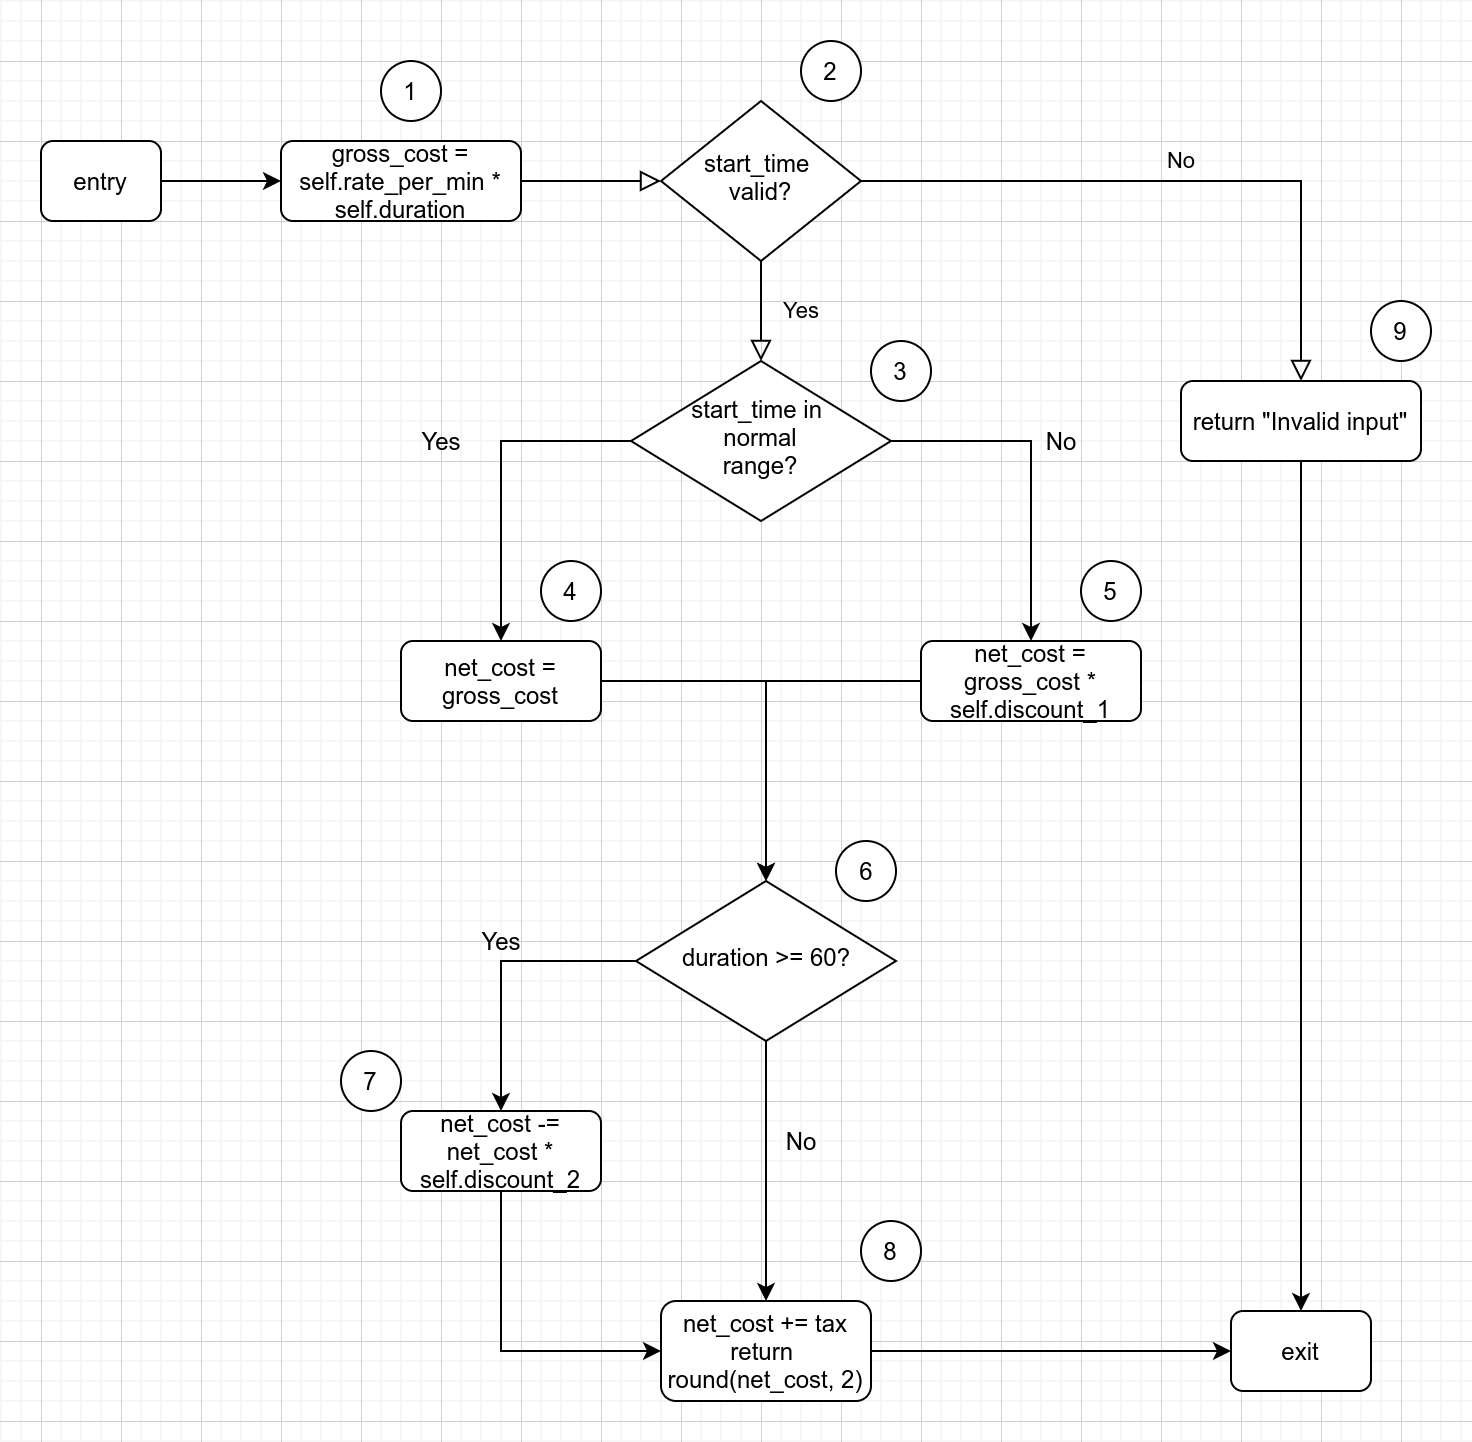

The diagram above was exported from draw.io. Its source (the exported page's mxGraphModel, read from the mxfile embedded in the PNG):
<mxGraphModel dx="1248" dy="629" grid="1" gridSize="10" guides="1" tooltips="1" connect="1" arrows="1" fold="1" page="1" pageScale="1" pageWidth="827" pageHeight="1169" math="0" shadow="0">
  <root>
    <mxCell id="WIyWlLk6GJQsqaUBKTNV-0" />
    <mxCell id="WIyWlLk6GJQsqaUBKTNV-1" parent="WIyWlLk6GJQsqaUBKTNV-0" />
    <mxCell id="WIyWlLk6GJQsqaUBKTNV-2" value="" style="rounded=0;html=1;jettySize=auto;orthogonalLoop=1;fontSize=11;endArrow=block;endFill=0;endSize=8;strokeWidth=1;shadow=0;labelBackgroundColor=none;edgeStyle=orthogonalEdgeStyle;" parent="WIyWlLk6GJQsqaUBKTNV-1" source="WIyWlLk6GJQsqaUBKTNV-3" target="WIyWlLk6GJQsqaUBKTNV-6" edge="1">
      <mxGeometry relative="1" as="geometry" />
    </mxCell>
    <mxCell id="WIyWlLk6GJQsqaUBKTNV-3" value="gross_cost = self.rate_per_min * self.duration" style="rounded=1;whiteSpace=wrap;html=1;fontSize=12;glass=0;strokeWidth=1;shadow=0;" parent="WIyWlLk6GJQsqaUBKTNV-1" vertex="1">
      <mxGeometry x="160" y="80" width="120" height="40" as="geometry" />
    </mxCell>
    <mxCell id="WIyWlLk6GJQsqaUBKTNV-4" value="Yes" style="rounded=0;html=1;jettySize=auto;orthogonalLoop=1;fontSize=11;endArrow=block;endFill=0;endSize=8;strokeWidth=1;shadow=0;labelBackgroundColor=none;edgeStyle=orthogonalEdgeStyle;" parent="WIyWlLk6GJQsqaUBKTNV-1" source="WIyWlLk6GJQsqaUBKTNV-6" target="WIyWlLk6GJQsqaUBKTNV-10" edge="1">
      <mxGeometry y="20" relative="1" as="geometry">
        <mxPoint as="offset" />
      </mxGeometry>
    </mxCell>
    <mxCell id="WIyWlLk6GJQsqaUBKTNV-5" value="No" style="edgeStyle=orthogonalEdgeStyle;rounded=0;html=1;jettySize=auto;orthogonalLoop=1;fontSize=11;endArrow=block;endFill=0;endSize=8;strokeWidth=1;shadow=0;labelBackgroundColor=none;" parent="WIyWlLk6GJQsqaUBKTNV-1" source="WIyWlLk6GJQsqaUBKTNV-6" target="WIyWlLk6GJQsqaUBKTNV-7" edge="1">
      <mxGeometry y="10" relative="1" as="geometry">
        <mxPoint as="offset" />
      </mxGeometry>
    </mxCell>
    <mxCell id="WIyWlLk6GJQsqaUBKTNV-6" value="start_time &lt;br&gt;valid?" style="rhombus;whiteSpace=wrap;html=1;shadow=0;fontFamily=Helvetica;fontSize=12;align=center;strokeWidth=1;spacing=6;spacingTop=-4;" parent="WIyWlLk6GJQsqaUBKTNV-1" vertex="1">
      <mxGeometry x="350" y="60" width="100" height="80" as="geometry" />
    </mxCell>
    <mxCell id="qqxjwCh8u01694hWbz4b-27" style="edgeStyle=orthogonalEdgeStyle;rounded=0;orthogonalLoop=1;jettySize=auto;html=1;entryX=0.5;entryY=0;entryDx=0;entryDy=0;" edge="1" parent="WIyWlLk6GJQsqaUBKTNV-1" source="WIyWlLk6GJQsqaUBKTNV-7" target="qqxjwCh8u01694hWbz4b-21">
      <mxGeometry relative="1" as="geometry" />
    </mxCell>
    <mxCell id="WIyWlLk6GJQsqaUBKTNV-7" value="return &quot;Invalid input&quot;" style="rounded=1;whiteSpace=wrap;html=1;fontSize=12;glass=0;strokeWidth=1;shadow=0;" parent="WIyWlLk6GJQsqaUBKTNV-1" vertex="1">
      <mxGeometry x="610" y="200" width="120" height="40" as="geometry" />
    </mxCell>
    <mxCell id="qqxjwCh8u01694hWbz4b-8" style="edgeStyle=orthogonalEdgeStyle;rounded=0;orthogonalLoop=1;jettySize=auto;html=1;" edge="1" parent="WIyWlLk6GJQsqaUBKTNV-1" source="WIyWlLk6GJQsqaUBKTNV-10" target="WIyWlLk6GJQsqaUBKTNV-11">
      <mxGeometry relative="1" as="geometry" />
    </mxCell>
    <mxCell id="qqxjwCh8u01694hWbz4b-10" style="edgeStyle=orthogonalEdgeStyle;rounded=0;orthogonalLoop=1;jettySize=auto;html=1;entryX=0.5;entryY=0;entryDx=0;entryDy=0;" edge="1" parent="WIyWlLk6GJQsqaUBKTNV-1" source="WIyWlLk6GJQsqaUBKTNV-10" target="WIyWlLk6GJQsqaUBKTNV-12">
      <mxGeometry relative="1" as="geometry" />
    </mxCell>
    <mxCell id="WIyWlLk6GJQsqaUBKTNV-10" value="start_time in &lt;br&gt;normal&lt;br&gt;range?" style="rhombus;whiteSpace=wrap;html=1;shadow=0;fontFamily=Helvetica;fontSize=12;align=center;strokeWidth=1;spacing=6;spacingTop=-4;" parent="WIyWlLk6GJQsqaUBKTNV-1" vertex="1">
      <mxGeometry x="335" y="190" width="130" height="80" as="geometry" />
    </mxCell>
    <mxCell id="qqxjwCh8u01694hWbz4b-33" style="edgeStyle=orthogonalEdgeStyle;rounded=0;orthogonalLoop=1;jettySize=auto;html=1;" edge="1" parent="WIyWlLk6GJQsqaUBKTNV-1" source="WIyWlLk6GJQsqaUBKTNV-11" target="qqxjwCh8u01694hWbz4b-11">
      <mxGeometry relative="1" as="geometry" />
    </mxCell>
    <mxCell id="WIyWlLk6GJQsqaUBKTNV-11" value="net_cost = gross_cost" style="rounded=1;whiteSpace=wrap;html=1;fontSize=12;glass=0;strokeWidth=1;shadow=0;" parent="WIyWlLk6GJQsqaUBKTNV-1" vertex="1">
      <mxGeometry x="220" y="330" width="100" height="40" as="geometry" />
    </mxCell>
    <mxCell id="qqxjwCh8u01694hWbz4b-34" style="edgeStyle=orthogonalEdgeStyle;rounded=0;orthogonalLoop=1;jettySize=auto;html=1;entryX=0.5;entryY=0;entryDx=0;entryDy=0;" edge="1" parent="WIyWlLk6GJQsqaUBKTNV-1" source="WIyWlLk6GJQsqaUBKTNV-12" target="qqxjwCh8u01694hWbz4b-11">
      <mxGeometry relative="1" as="geometry" />
    </mxCell>
    <mxCell id="WIyWlLk6GJQsqaUBKTNV-12" value="net_cost = gross_cost * self.discount_1" style="rounded=1;whiteSpace=wrap;html=1;fontSize=12;glass=0;strokeWidth=1;shadow=0;" parent="WIyWlLk6GJQsqaUBKTNV-1" vertex="1">
      <mxGeometry x="480" y="330" width="110" height="40" as="geometry" />
    </mxCell>
    <mxCell id="qqxjwCh8u01694hWbz4b-2" style="edgeStyle=orthogonalEdgeStyle;rounded=0;orthogonalLoop=1;jettySize=auto;html=1;exitX=1;exitY=0.5;exitDx=0;exitDy=0;entryX=0;entryY=0.5;entryDx=0;entryDy=0;" edge="1" parent="WIyWlLk6GJQsqaUBKTNV-1" source="qqxjwCh8u01694hWbz4b-0" target="WIyWlLk6GJQsqaUBKTNV-3">
      <mxGeometry relative="1" as="geometry" />
    </mxCell>
    <mxCell id="qqxjwCh8u01694hWbz4b-0" value="entry" style="rounded=1;whiteSpace=wrap;html=1;" vertex="1" parent="WIyWlLk6GJQsqaUBKTNV-1">
      <mxGeometry x="40" y="80" width="60" height="40" as="geometry" />
    </mxCell>
    <mxCell id="qqxjwCh8u01694hWbz4b-9" value="Yes" style="text;html=1;align=center;verticalAlign=middle;resizable=0;points=[];autosize=1;strokeColor=none;fillColor=none;" vertex="1" parent="WIyWlLk6GJQsqaUBKTNV-1">
      <mxGeometry x="220" y="220" width="40" height="20" as="geometry" />
    </mxCell>
    <mxCell id="qqxjwCh8u01694hWbz4b-15" style="edgeStyle=orthogonalEdgeStyle;rounded=0;orthogonalLoop=1;jettySize=auto;html=1;entryX=0.5;entryY=0;entryDx=0;entryDy=0;" edge="1" parent="WIyWlLk6GJQsqaUBKTNV-1" source="qqxjwCh8u01694hWbz4b-11" target="qqxjwCh8u01694hWbz4b-14">
      <mxGeometry relative="1" as="geometry" />
    </mxCell>
    <mxCell id="qqxjwCh8u01694hWbz4b-30" style="edgeStyle=orthogonalEdgeStyle;rounded=0;orthogonalLoop=1;jettySize=auto;html=1;" edge="1" parent="WIyWlLk6GJQsqaUBKTNV-1" source="qqxjwCh8u01694hWbz4b-11" target="qqxjwCh8u01694hWbz4b-17">
      <mxGeometry relative="1" as="geometry" />
    </mxCell>
    <mxCell id="qqxjwCh8u01694hWbz4b-11" value="duration &amp;gt;= 60?" style="rhombus;whiteSpace=wrap;html=1;shadow=0;fontFamily=Helvetica;fontSize=12;align=center;strokeWidth=1;spacing=6;spacingTop=-4;" vertex="1" parent="WIyWlLk6GJQsqaUBKTNV-1">
      <mxGeometry x="337.5" y="450" width="130" height="80" as="geometry" />
    </mxCell>
    <mxCell id="qqxjwCh8u01694hWbz4b-29" style="edgeStyle=orthogonalEdgeStyle;rounded=0;orthogonalLoop=1;jettySize=auto;html=1;exitX=0.5;exitY=1;exitDx=0;exitDy=0;entryX=0;entryY=0.5;entryDx=0;entryDy=0;" edge="1" parent="WIyWlLk6GJQsqaUBKTNV-1" source="qqxjwCh8u01694hWbz4b-14" target="qqxjwCh8u01694hWbz4b-17">
      <mxGeometry relative="1" as="geometry" />
    </mxCell>
    <mxCell id="qqxjwCh8u01694hWbz4b-14" value="net_cost -= net_cost * self.discount_2" style="rounded=1;whiteSpace=wrap;html=1;fontSize=12;glass=0;strokeWidth=1;shadow=0;" vertex="1" parent="WIyWlLk6GJQsqaUBKTNV-1">
      <mxGeometry x="220" y="565" width="100" height="40" as="geometry" />
    </mxCell>
    <mxCell id="qqxjwCh8u01694hWbz4b-32" style="edgeStyle=orthogonalEdgeStyle;rounded=0;orthogonalLoop=1;jettySize=auto;html=1;entryX=0;entryY=0.5;entryDx=0;entryDy=0;" edge="1" parent="WIyWlLk6GJQsqaUBKTNV-1" source="qqxjwCh8u01694hWbz4b-17" target="qqxjwCh8u01694hWbz4b-21">
      <mxGeometry relative="1" as="geometry" />
    </mxCell>
    <mxCell id="qqxjwCh8u01694hWbz4b-17" value="net_cost += tax&lt;br&gt;return&amp;nbsp;&lt;br&gt;round(net_cost, 2)" style="rounded=1;whiteSpace=wrap;html=1;" vertex="1" parent="WIyWlLk6GJQsqaUBKTNV-1">
      <mxGeometry x="350" y="660" width="105" height="50" as="geometry" />
    </mxCell>
    <mxCell id="qqxjwCh8u01694hWbz4b-21" value="exit" style="rounded=1;whiteSpace=wrap;html=1;" vertex="1" parent="WIyWlLk6GJQsqaUBKTNV-1">
      <mxGeometry x="635" y="665" width="70" height="40" as="geometry" />
    </mxCell>
    <mxCell id="qqxjwCh8u01694hWbz4b-31" value="No" style="text;html=1;align=center;verticalAlign=middle;resizable=0;points=[];autosize=1;strokeColor=none;fillColor=none;" vertex="1" parent="WIyWlLk6GJQsqaUBKTNV-1">
      <mxGeometry x="535" y="220" width="30" height="20" as="geometry" />
    </mxCell>
    <mxCell id="qqxjwCh8u01694hWbz4b-35" value="Yes" style="text;html=1;align=center;verticalAlign=middle;resizable=0;points=[];autosize=1;strokeColor=none;fillColor=none;" vertex="1" parent="WIyWlLk6GJQsqaUBKTNV-1">
      <mxGeometry x="250" y="470" width="40" height="20" as="geometry" />
    </mxCell>
    <mxCell id="qqxjwCh8u01694hWbz4b-36" value="No" style="text;html=1;align=center;verticalAlign=middle;resizable=0;points=[];autosize=1;strokeColor=none;fillColor=none;" vertex="1" parent="WIyWlLk6GJQsqaUBKTNV-1">
      <mxGeometry x="405" y="570" width="30" height="20" as="geometry" />
    </mxCell>
    <mxCell id="qqxjwCh8u01694hWbz4b-43" value="2" style="ellipse;whiteSpace=wrap;html=1;" vertex="1" parent="WIyWlLk6GJQsqaUBKTNV-1">
      <mxGeometry x="420" y="30" width="30" height="30" as="geometry" />
    </mxCell>
    <mxCell id="qqxjwCh8u01694hWbz4b-46" value="3" style="ellipse;whiteSpace=wrap;html=1;" vertex="1" parent="WIyWlLk6GJQsqaUBKTNV-1">
      <mxGeometry x="455" y="180" width="30" height="30" as="geometry" />
    </mxCell>
    <mxCell id="qqxjwCh8u01694hWbz4b-47" value="4" style="ellipse;whiteSpace=wrap;html=1;" vertex="1" parent="WIyWlLk6GJQsqaUBKTNV-1">
      <mxGeometry x="290" y="290" width="30" height="30" as="geometry" />
    </mxCell>
    <mxCell id="qqxjwCh8u01694hWbz4b-48" value="5" style="ellipse;whiteSpace=wrap;html=1;" vertex="1" parent="WIyWlLk6GJQsqaUBKTNV-1">
      <mxGeometry x="560" y="290" width="30" height="30" as="geometry" />
    </mxCell>
    <mxCell id="qqxjwCh8u01694hWbz4b-49" value="6" style="ellipse;whiteSpace=wrap;html=1;" vertex="1" parent="WIyWlLk6GJQsqaUBKTNV-1">
      <mxGeometry x="437.5" y="430" width="30" height="30" as="geometry" />
    </mxCell>
    <mxCell id="qqxjwCh8u01694hWbz4b-50" value="7" style="ellipse;whiteSpace=wrap;html=1;" vertex="1" parent="WIyWlLk6GJQsqaUBKTNV-1">
      <mxGeometry x="190" y="535" width="30" height="30" as="geometry" />
    </mxCell>
    <mxCell id="qqxjwCh8u01694hWbz4b-51" value="8" style="ellipse;whiteSpace=wrap;html=1;" vertex="1" parent="WIyWlLk6GJQsqaUBKTNV-1">
      <mxGeometry x="450" y="620" width="30" height="30" as="geometry" />
    </mxCell>
    <mxCell id="qqxjwCh8u01694hWbz4b-52" value="1" style="ellipse;whiteSpace=wrap;html=1;" vertex="1" parent="WIyWlLk6GJQsqaUBKTNV-1">
      <mxGeometry x="210" y="40" width="30" height="30" as="geometry" />
    </mxCell>
    <mxCell id="qqxjwCh8u01694hWbz4b-53" value="9" style="ellipse;whiteSpace=wrap;html=1;" vertex="1" parent="WIyWlLk6GJQsqaUBKTNV-1">
      <mxGeometry x="705" y="160" width="30" height="30" as="geometry" />
    </mxCell>
  </root>
</mxGraphModel>